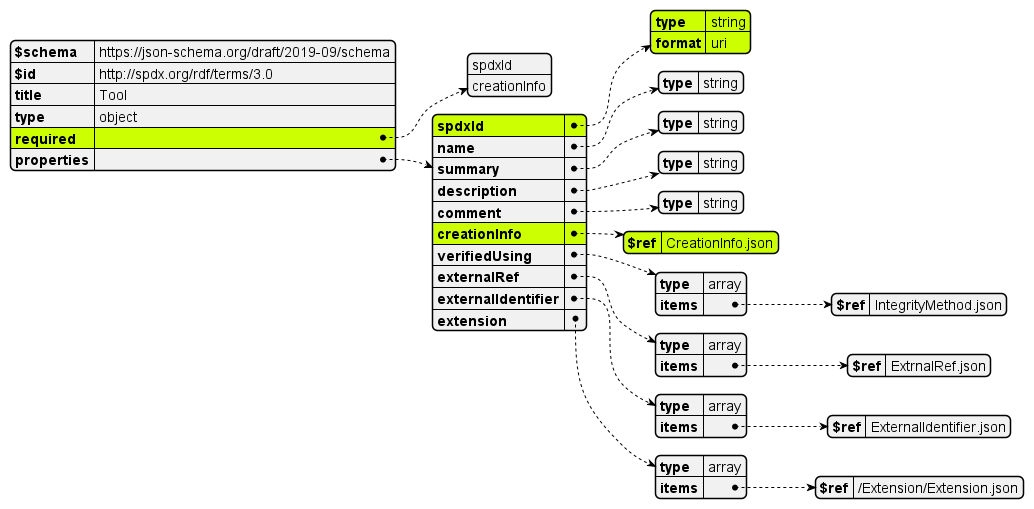

The diagram above was rendered by PlantUML. Its source (embedded in the PNG):
@startjson

#highlight "required"
#highlight "properties"/"spdxId"  
#highlight "properties"/"spdxId"/"type"  
#highlight "properties"/"spdxId"/"format"  
#highlight "properties"/"creationInfo"
#highlight "properties"/"creationInfo"/"$ref"

!include ../Tool.json
@endjson